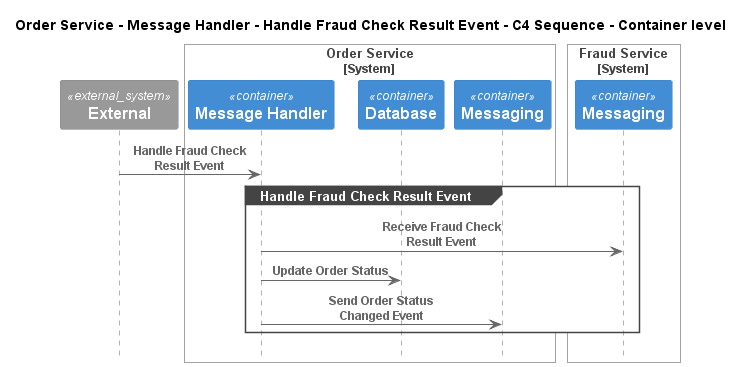

The diagram above was rendered by PlantUML. Its source (embedded in the PNG):
@startuml
!pragma layout smetana
!include ..\..\..\..\..\..\.c4s\C4_Sequence.puml

title Order Service - Message Handler - Handle Fraud Check Result Event - C4 Sequence - Container level

System_Ext(C4InterFlow.SoftwareSystems.ExternalSystem, "External", "")

System_Boundary(ECommercePlatform.SoftwareSystems.OrderService, "Order Service")
    Container(ECommercePlatform.SoftwareSystems.OrderService.Containers.MessageHandler, "Message Handler", "", "")
    Container(ECommercePlatform.SoftwareSystems.OrderService.Containers.Database, "Database", "", "")
    Container(ECommercePlatform.SoftwareSystems.OrderService.Containers.Messaging, "Messaging", "", "")
Boundary_End()

System_Boundary(ECommercePlatform.SoftwareSystems.FraudService, "Fraud Service")
    Container(ECommercePlatform.SoftwareSystems.FraudService.Containers.Messaging, "Messaging", "", "")
Boundary_End()

Rel(C4InterFlow.SoftwareSystems.ExternalSystem, ECommercePlatform.SoftwareSystems.OrderService.Containers.MessageHandler, "Handle Fraud Check Result Event")
group Handle Fraud Check Result Event
Rel(ECommercePlatform.SoftwareSystems.OrderService.Containers.MessageHandler, ECommercePlatform.SoftwareSystems.FraudService.Containers.Messaging, "Receive Fraud Check Result Event")
Rel(ECommercePlatform.SoftwareSystems.OrderService.Containers.MessageHandler, ECommercePlatform.SoftwareSystems.OrderService.Containers.Database, "Update Order Status")
Rel(ECommercePlatform.SoftwareSystems.OrderService.Containers.MessageHandler, ECommercePlatform.SoftwareSystems.OrderService.Containers.Messaging, "Send Order Status Changed Event")
end


@enduml